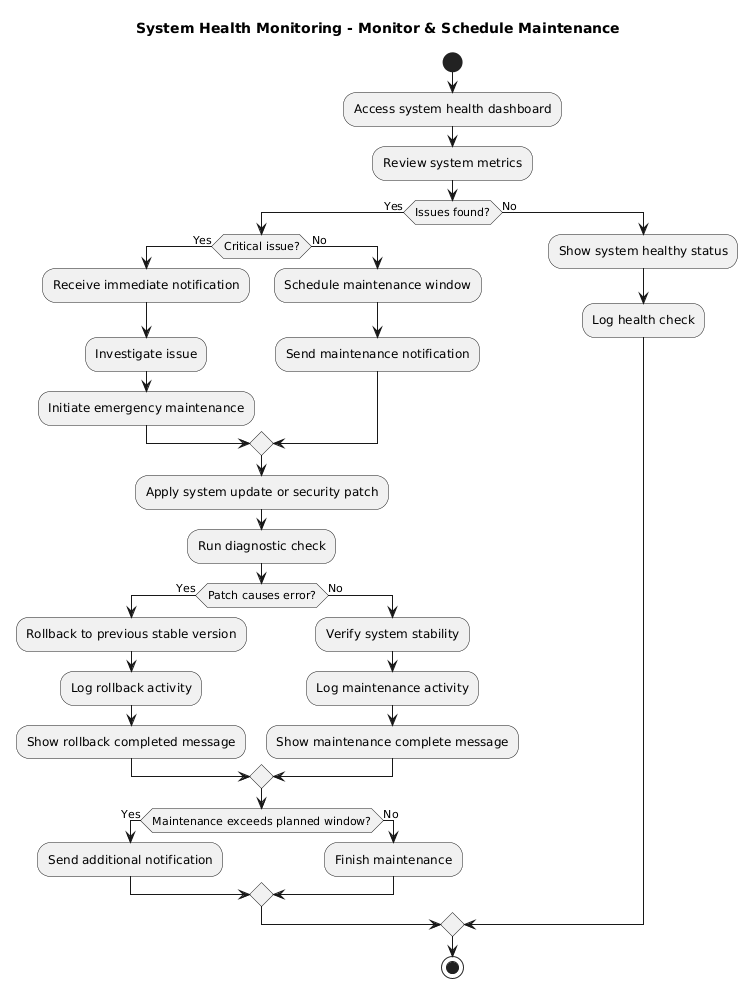

The diagram above was rendered by PlantUML. Its source (embedded in the PNG):
@startuml
title System Health Monitoring - Monitor & Schedule Maintenance

start

:Access system health dashboard;
:Review system metrics;

if (Issues found?) then (Yes)

    if (Critical issue?) then (Yes)
        :Receive immediate notification;
        :Investigate issue;
        :Initiate emergency maintenance;
    else (No)
        :Schedule maintenance window;
        :Send maintenance notification;
    endif

    :Apply system update or security patch;
    :Run diagnostic check;

    if (Patch causes error?) then (Yes)
        :Rollback to previous stable version;
        :Log rollback activity;
        :Show rollback completed message;
    else (No)
        :Verify system stability;
        :Log maintenance activity;
        :Show maintenance complete message;
    endif

    if (Maintenance exceeds planned window?) then (Yes)
        :Send additional notification;
    else (No)
        :Finish maintenance;
    endif

else (No)
    :Show system healthy status;
    :Log health check;
endif

stop
@enduml